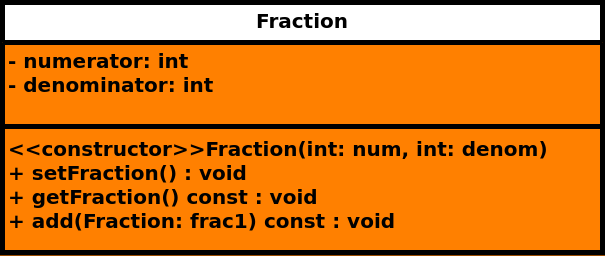

The diagram above was exported from draw.io. Its source (the exported page's mxGraphModel, read from the mxfile embedded in the PNG):
<mxGraphModel dx="1191" dy="707" grid="1" gridSize="10" guides="1" tooltips="1" connect="1" arrows="1" fold="1" page="1" pageScale="1" pageWidth="1169" pageHeight="827" background="#994C00" math="0" shadow="0">
  <root>
    <mxCell id="0" />
    <mxCell id="1" parent="0" />
    <mxCell id="4FuUIboJFUdb_MVVfVAE-1" value="&lt;font style=&quot;font-size: 20px;&quot;&gt;Fraction&lt;/font&gt;" style="swimlane;fontStyle=1;align=center;verticalAlign=top;childLayout=stackLayout;horizontal=1;startSize=40;horizontalStack=0;resizeParent=1;resizeParentMax=0;resizeLast=0;collapsible=1;marginBottom=0;whiteSpace=wrap;html=1;swimlaneFillColor=#FF8000;strokeWidth=5;" parent="1" vertex="1">
      <mxGeometry x="320" y="200" width="600" height="250" as="geometry" />
    </mxCell>
    <mxCell id="4FuUIboJFUdb_MVVfVAE-2" value="&lt;span style=&quot;font-size: 20px;&quot;&gt;&lt;b&gt;- numerator: int&lt;/b&gt;&lt;/span&gt;&lt;div&gt;&lt;span style=&quot;font-size: 20px;&quot;&gt;&lt;b&gt;- denominator: int&lt;/b&gt;&lt;/span&gt;&lt;/div&gt;" style="text;strokeColor=none;fillColor=none;align=left;verticalAlign=top;spacingLeft=4;spacingRight=4;overflow=hidden;rotatable=0;points=[[0,0.5],[1,0.5]];portConstraint=eastwest;whiteSpace=wrap;html=1;" parent="4FuUIboJFUdb_MVVfVAE-1" vertex="1">
      <mxGeometry y="40" width="600" height="80" as="geometry" />
    </mxCell>
    <mxCell id="4FuUIboJFUdb_MVVfVAE-3" value="" style="line;strokeWidth=5;fillColor=none;align=left;verticalAlign=middle;spacingTop=-1;spacingLeft=3;spacingRight=3;rotatable=0;labelPosition=right;points=[];portConstraint=eastwest;strokeColor=inherit;" parent="4FuUIboJFUdb_MVVfVAE-1" vertex="1">
      <mxGeometry y="120" width="600" height="8" as="geometry" />
    </mxCell>
    <mxCell id="4FuUIboJFUdb_MVVfVAE-4" value="&lt;div&gt;&lt;b style=&quot;font-size: 20px;&quot;&gt;&amp;lt;&amp;lt;constructor&amp;gt;&amp;gt;&lt;/b&gt;&lt;span style=&quot;font-size: 20px; font-weight: 700; text-align: center;&quot;&gt;Fraction&lt;/span&gt;&lt;b style=&quot;font-size: 20px;&quot;&gt;(int: num, int: denom)&lt;/b&gt;&lt;/div&gt;&lt;div&gt;&lt;b style=&quot;font-size: 20px;&quot;&gt;+ setFraction() : void&lt;/b&gt;&lt;/div&gt;&lt;div&gt;&lt;b style=&quot;font-size: 20px;&quot;&gt;+ getFraction() const : void&lt;/b&gt;&lt;/div&gt;&lt;div&gt;&lt;b style=&quot;font-size: 20px;&quot;&gt;+ add(Fraction: frac1) const : void&lt;/b&gt;&lt;/div&gt;" style="text;strokeColor=none;fillColor=none;align=left;verticalAlign=top;spacingLeft=4;spacingRight=4;overflow=hidden;rotatable=0;points=[[0,0.5],[1,0.5]];portConstraint=eastwest;whiteSpace=wrap;html=1;" parent="4FuUIboJFUdb_MVVfVAE-1" vertex="1">
      <mxGeometry y="128" width="600" height="122" as="geometry" />
    </mxCell>
  </root>
</mxGraphModel>